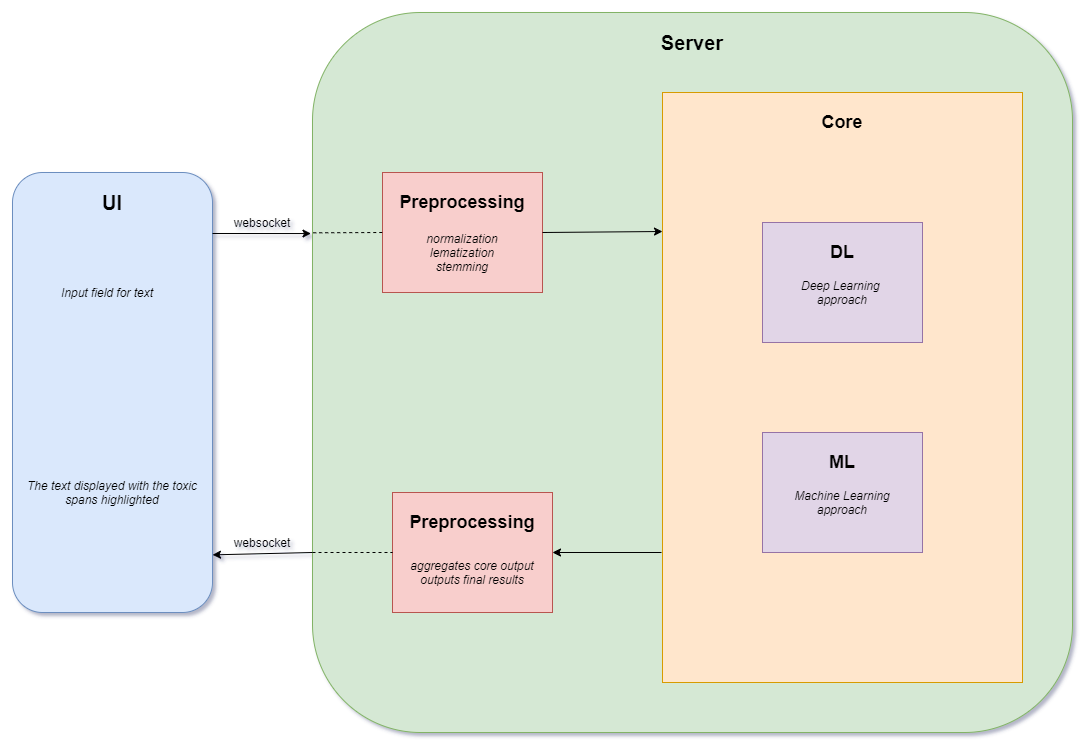

The diagram above was exported from draw.io. Its source (the exported page's mxGraphModel, read from the mxfile embedded in the PNG):
<mxGraphModel dx="1673" dy="967" grid="1" gridSize="10" guides="1" tooltips="1" connect="1" arrows="1" fold="1" page="1" pageScale="1" pageWidth="1100" pageHeight="850" math="0" shadow="0">
  <root>
    <mxCell id="0" />
    <mxCell id="1" parent="0" />
    <mxCell id="JqfdO_L1mmNSIDvMk4t7-1" value="" style="rounded=1;whiteSpace=wrap;html=1;fillColor=#d5e8d4;strokeColor=#82b366;" vertex="1" parent="1">
      <mxGeometry x="320" y="80" width="760" height="720" as="geometry" />
    </mxCell>
    <mxCell id="JqfdO_L1mmNSIDvMk4t7-2" value="&lt;font style=&quot;font-size: 20px&quot;&gt;&lt;b&gt;Server&lt;/b&gt;&lt;/font&gt;" style="text;html=1;strokeColor=none;fillColor=none;align=center;verticalAlign=middle;whiteSpace=wrap;rounded=0;" vertex="1" parent="1">
      <mxGeometry x="380" y="100" width="640" height="20" as="geometry" />
    </mxCell>
    <mxCell id="JqfdO_L1mmNSIDvMk4t7-3" value="" style="rounded=1;whiteSpace=wrap;html=1;fillColor=#dae8fc;strokeColor=#6c8ebf;" vertex="1" parent="1">
      <mxGeometry x="20" y="240" width="200" height="440" as="geometry" />
    </mxCell>
    <mxCell id="JqfdO_L1mmNSIDvMk4t7-4" value="&lt;font style=&quot;font-size: 20px&quot;&gt;&lt;b&gt;UI&lt;/b&gt;&lt;/font&gt;" style="text;html=1;strokeColor=none;fillColor=none;align=center;verticalAlign=middle;whiteSpace=wrap;rounded=0;" vertex="1" parent="1">
      <mxGeometry x="40" y="260" width="160" height="20" as="geometry" />
    </mxCell>
    <mxCell id="JqfdO_L1mmNSIDvMk4t7-5" value="" style="rounded=0;whiteSpace=wrap;html=1;fillColor=#f8cecc;strokeColor=#b85450;" vertex="1" parent="1">
      <mxGeometry x="390" y="240" width="160" height="120" as="geometry" />
    </mxCell>
    <mxCell id="JqfdO_L1mmNSIDvMk4t7-6" value="&lt;font size=&quot;1&quot;&gt;&lt;b style=&quot;font-size: 18px&quot;&gt;Preprocessing&lt;/b&gt;&lt;/font&gt;" style="text;html=1;strokeColor=none;fillColor=none;align=center;verticalAlign=middle;whiteSpace=wrap;rounded=0;" vertex="1" parent="1">
      <mxGeometry x="400" y="260" width="140" height="20" as="geometry" />
    </mxCell>
    <mxCell id="JqfdO_L1mmNSIDvMk4t7-7" value="&lt;i&gt;normalization&lt;br&gt;lematization&lt;br&gt;stemming&lt;/i&gt;" style="text;html=1;strokeColor=none;fillColor=none;align=center;verticalAlign=middle;whiteSpace=wrap;rounded=0;" vertex="1" parent="1">
      <mxGeometry x="400" y="300" width="140" height="40" as="geometry" />
    </mxCell>
    <mxCell id="JqfdO_L1mmNSIDvMk4t7-8" value="" style="rounded=0;whiteSpace=wrap;html=1;fillColor=#ffe6cc;strokeColor=#d79b00;" vertex="1" parent="1">
      <mxGeometry x="670" y="160" width="360" height="590" as="geometry" />
    </mxCell>
    <mxCell id="JqfdO_L1mmNSIDvMk4t7-9" value="&lt;font size=&quot;1&quot;&gt;&lt;span style=&quot;font-size: 18px&quot;&gt;&lt;b&gt;Core&lt;/b&gt;&lt;/span&gt;&lt;/font&gt;" style="text;html=1;strokeColor=none;fillColor=none;align=center;verticalAlign=middle;whiteSpace=wrap;rounded=0;" vertex="1" parent="1">
      <mxGeometry x="780" y="180" width="140" height="20" as="geometry" />
    </mxCell>
    <mxCell id="JqfdO_L1mmNSIDvMk4t7-10" value="" style="endArrow=classic;html=1;exitX=1;exitY=0.5;exitDx=0;exitDy=0;" edge="1" parent="1" source="JqfdO_L1mmNSIDvMk4t7-5">
      <mxGeometry width="50" height="50" relative="1" as="geometry">
        <mxPoint x="340" y="420" as="sourcePoint" />
        <mxPoint x="670" y="299" as="targetPoint" />
      </mxGeometry>
    </mxCell>
    <mxCell id="JqfdO_L1mmNSIDvMk4t7-12" value="" style="endArrow=none;dashed=1;html=1;entryX=0;entryY=0.5;entryDx=0;entryDy=0;exitX=0.001;exitY=0.306;exitDx=0;exitDy=0;exitPerimeter=0;" edge="1" parent="1" source="JqfdO_L1mmNSIDvMk4t7-1" target="JqfdO_L1mmNSIDvMk4t7-5">
      <mxGeometry width="50" height="50" relative="1" as="geometry">
        <mxPoint x="340" y="420" as="sourcePoint" />
        <mxPoint x="390" y="370" as="targetPoint" />
      </mxGeometry>
    </mxCell>
    <mxCell id="JqfdO_L1mmNSIDvMk4t7-13" value="" style="endArrow=classic;html=1;entryX=-0.002;entryY=0.307;entryDx=0;entryDy=0;entryPerimeter=0;" edge="1" parent="1" target="JqfdO_L1mmNSIDvMk4t7-1">
      <mxGeometry width="50" height="50" relative="1" as="geometry">
        <mxPoint x="220" y="301" as="sourcePoint" />
        <mxPoint x="390" y="370" as="targetPoint" />
      </mxGeometry>
    </mxCell>
    <mxCell id="JqfdO_L1mmNSIDvMk4t7-14" value="" style="rounded=0;whiteSpace=wrap;html=1;fillColor=#f8cecc;strokeColor=#b85450;" vertex="1" parent="1">
      <mxGeometry x="400" y="560" width="160" height="120" as="geometry" />
    </mxCell>
    <mxCell id="JqfdO_L1mmNSIDvMk4t7-15" value="&lt;font size=&quot;1&quot;&gt;&lt;b style=&quot;font-size: 18px&quot;&gt;Preprocessing&lt;/b&gt;&lt;/font&gt;" style="text;html=1;strokeColor=none;fillColor=none;align=center;verticalAlign=middle;whiteSpace=wrap;rounded=0;" vertex="1" parent="1">
      <mxGeometry x="410" y="580" width="140" height="20" as="geometry" />
    </mxCell>
    <mxCell id="JqfdO_L1mmNSIDvMk4t7-16" value="&lt;i&gt;aggregates core output&lt;br&gt;outputs final results&lt;br&gt;&lt;/i&gt;" style="text;html=1;strokeColor=none;fillColor=none;align=center;verticalAlign=middle;whiteSpace=wrap;rounded=0;" vertex="1" parent="1">
      <mxGeometry x="410" y="620" width="140" height="40" as="geometry" />
    </mxCell>
    <mxCell id="JqfdO_L1mmNSIDvMk4t7-18" value="" style="endArrow=none;dashed=1;html=1;exitX=0;exitY=0.75;exitDx=0;exitDy=0;entryX=0;entryY=0.5;entryDx=0;entryDy=0;" edge="1" parent="1" source="JqfdO_L1mmNSIDvMk4t7-1" target="JqfdO_L1mmNSIDvMk4t7-14">
      <mxGeometry width="50" height="50" relative="1" as="geometry">
        <mxPoint x="340" y="430" as="sourcePoint" />
        <mxPoint x="390" y="380" as="targetPoint" />
      </mxGeometry>
    </mxCell>
    <mxCell id="JqfdO_L1mmNSIDvMk4t7-19" value="" style="endArrow=classic;html=1;entryX=1;entryY=0.5;entryDx=0;entryDy=0;" edge="1" parent="1" target="JqfdO_L1mmNSIDvMk4t7-14">
      <mxGeometry width="50" height="50" relative="1" as="geometry">
        <mxPoint x="669" y="620" as="sourcePoint" />
        <mxPoint x="390" y="380" as="targetPoint" />
      </mxGeometry>
    </mxCell>
    <mxCell id="JqfdO_L1mmNSIDvMk4t7-20" value="" style="endArrow=classic;html=1;entryX=1;entryY=0.869;entryDx=0;entryDy=0;entryPerimeter=0;exitX=0;exitY=0.75;exitDx=0;exitDy=0;" edge="1" parent="1" source="JqfdO_L1mmNSIDvMk4t7-1" target="JqfdO_L1mmNSIDvMk4t7-3">
      <mxGeometry width="50" height="50" relative="1" as="geometry">
        <mxPoint x="340" y="430" as="sourcePoint" />
        <mxPoint x="390" y="380" as="targetPoint" />
      </mxGeometry>
    </mxCell>
    <mxCell id="JqfdO_L1mmNSIDvMk4t7-21" value="" style="rounded=0;whiteSpace=wrap;html=1;fillColor=#e1d5e7;strokeColor=#9673a6;" vertex="1" parent="1">
      <mxGeometry x="770" y="290" width="160" height="120" as="geometry" />
    </mxCell>
    <mxCell id="JqfdO_L1mmNSIDvMk4t7-22" value="&lt;font size=&quot;1&quot;&gt;&lt;b style=&quot;font-size: 18px&quot;&gt;DL&lt;/b&gt;&lt;/font&gt;" style="text;html=1;strokeColor=none;fillColor=none;align=center;verticalAlign=middle;whiteSpace=wrap;rounded=0;" vertex="1" parent="1">
      <mxGeometry x="780" y="310" width="140" height="20" as="geometry" />
    </mxCell>
    <mxCell id="JqfdO_L1mmNSIDvMk4t7-23" value="&lt;i&gt;Deep Learning &lt;br&gt;approach&lt;/i&gt;" style="text;html=1;strokeColor=none;fillColor=none;align=center;verticalAlign=middle;whiteSpace=wrap;rounded=0;" vertex="1" parent="1">
      <mxGeometry x="780" y="340" width="140" height="40" as="geometry" />
    </mxCell>
    <mxCell id="JqfdO_L1mmNSIDvMk4t7-24" value="" style="rounded=0;whiteSpace=wrap;html=1;fillColor=#e1d5e7;strokeColor=#9673a6;" vertex="1" parent="1">
      <mxGeometry x="770" y="500" width="160" height="120" as="geometry" />
    </mxCell>
    <mxCell id="JqfdO_L1mmNSIDvMk4t7-25" value="websocket" style="text;html=1;strokeColor=none;fillColor=none;align=center;verticalAlign=middle;whiteSpace=wrap;rounded=0;" vertex="1" parent="1">
      <mxGeometry x="220" y="280" width="100" height="20" as="geometry" />
    </mxCell>
    <mxCell id="JqfdO_L1mmNSIDvMk4t7-26" value="websocket" style="text;html=1;strokeColor=none;fillColor=none;align=center;verticalAlign=middle;whiteSpace=wrap;rounded=0;" vertex="1" parent="1">
      <mxGeometry x="220" y="600" width="100" height="20" as="geometry" />
    </mxCell>
    <mxCell id="JqfdO_L1mmNSIDvMk4t7-27" value="&lt;font size=&quot;1&quot;&gt;&lt;b style=&quot;font-size: 18px&quot;&gt;ML&lt;/b&gt;&lt;/font&gt;" style="text;html=1;strokeColor=none;fillColor=none;align=center;verticalAlign=middle;whiteSpace=wrap;rounded=0;" vertex="1" parent="1">
      <mxGeometry x="780" y="520" width="140" height="20" as="geometry" />
    </mxCell>
    <mxCell id="JqfdO_L1mmNSIDvMk4t7-28" value="&lt;i&gt;Machine Learning approach&lt;/i&gt;" style="text;html=1;strokeColor=none;fillColor=none;align=center;verticalAlign=middle;whiteSpace=wrap;rounded=0;" vertex="1" parent="1">
      <mxGeometry x="780" y="550" width="140" height="40" as="geometry" />
    </mxCell>
    <mxCell id="JqfdO_L1mmNSIDvMk4t7-29" value="&lt;i&gt;Input field for text&lt;/i&gt;" style="text;html=1;strokeColor=none;fillColor=none;align=center;verticalAlign=middle;whiteSpace=wrap;rounded=0;" vertex="1" parent="1">
      <mxGeometry x="30" y="350" width="170" height="20" as="geometry" />
    </mxCell>
    <mxCell id="JqfdO_L1mmNSIDvMk4t7-30" value="&lt;i&gt;The text displayed with the toxic spans highlighted&lt;/i&gt;" style="text;html=1;strokeColor=none;fillColor=none;align=center;verticalAlign=middle;whiteSpace=wrap;rounded=0;" vertex="1" parent="1">
      <mxGeometry x="30" y="535" width="180" height="50" as="geometry" />
    </mxCell>
  </root>
</mxGraphModel>